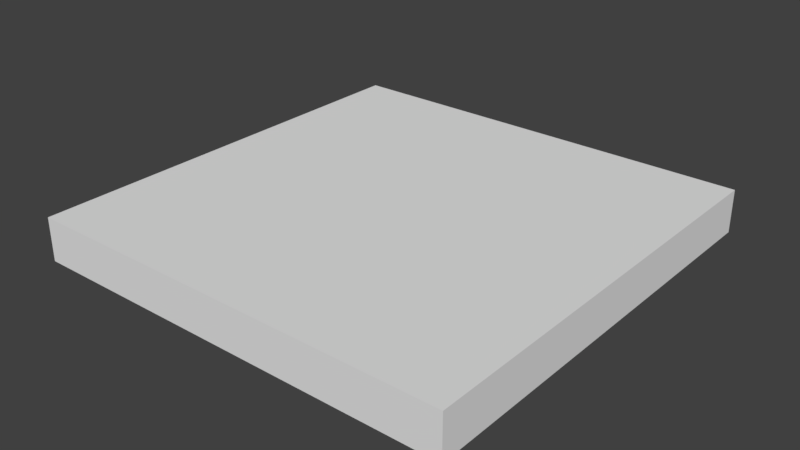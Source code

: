 # Source: light_tile.blend  (saved by Blender 2.78.4; exported with 4.5.12 LTS)
import bpy
from mathutils import Matrix  # noqa: F401  (used for matrix-valued properties, if any)

bpy.ops.wm.read_factory_settings(use_empty=True)
scene = bpy.context.scene
scene.name = 'Scene'

# ---- collections
col_collection_1 = bpy.data.collections.new('Collection 1'); scene.collection.children.link(col_collection_1)

# ---- materials (node trees are filled in below, after node groups)
mat_material_002 = bpy.data.materials.new('Material.002')
mat_material_002.alpha_threshold = 0.0
mat_material_002.use_transparent_shadow = False
mat_material_002.roughness = 0.5
mat_material_002.specular_intensity = 0.09375

# ---- material node trees

# ---- world
world_world = bpy.data.worlds.new('World'); scene.world = world_world
world_world.color = (0.05088, 0.05088, 0.05088)
world_world.use_sun_shadow = False
world_world.sun_shadow_jitter_overblur = 0.0
world_world.cycles.sampling_method = 'MANUAL'

# ---- meshes
me_cube_002 = bpy.data.meshes.new('Cube.002')
me_cube_002.from_pydata([(-1.0, -1.0, -0.1), (-1.0, -1.0, 0.1), (-1.0, 1.0, -0.1), (-1.0, 1.0, 0.1), (1.0, -1.0, -0.1), (1.0, -1.0, 0.1), (1.0, 1.0, -0.1), (1.0, 1.0, 0.1)], [], [(0, 1, 3, 2), (2, 3, 7, 6), (6, 7, 5, 4), (4, 5, 1, 0), (2, 6, 4, 0), (7, 3, 1, 5)])
_uv = me_cube_002.uv_layers.new(name='UVMap')
_uv.uv.foreach_set('vector', [0.003896, -0.09874, 0.003896, 0.001703, -0.996, 0.001701, -0.996, -0.09874, -0.996, -0.09874, -0.996, 0.001701, -1.996, 0.001698, -1.996, -0.09874, 2.004, -0.09874, 2.004, 0.001704, 1.004, 0.001704, 1.004, -0.09874, 1.004, -0.09874, 1.004, 0.001704, 0.003896, 0.001703, 0.003896, -0.09874, 0.003896, -1.099, 1.004, -1.099, 1.004, -0.09874, 0.003896, -0.09874, 1.004, 1.002, 0.003895, 1.002, 0.003896, 0.001703, 1.004, 0.001704])
me_cube_002.materials.append(mat_material_002)
me_cube_002.use_remesh_preserve_volume = False
me_cube_002.use_remesh_preserve_attributes = False
me_cube_002.use_mirror_vertex_groups = False
me_cube_002.update()

# ---- objects
ob_light_tile = bpy.data.objects.new('Light_tile', me_cube_002)

# ---- transforms, parenting, visibility, modifiers, constraints
ob_light_tile.location = (0.0, 0.0, -0.1)
ob_light_tile.lineart.crease_threshold = 0.0

# ---- collection membership
col_collection_1.objects.link(ob_light_tile)

# ---- scene / render settings (as saved in the file)
scene.frame_start = 1; scene.frame_end = 250; scene.frame_set(1)
scene.render.engine = 'BLENDER_EEVEE_NEXT'
scene.render.resolution_percentage = 50
scene.render.dither_intensity = 0.0
scene.cycles.use_denoising = False
scene.cycles.samples = 128
scene.cycles.sampling_pattern = 'TABULATED_SOBOL'
scene.cycles.light_sampling_threshold = 0.0
scene.cycles.use_adaptive_sampling = False
scene.cycles.use_light_tree = False
scene.cycles.blur_glossy = 0.0
scene.cycles.sample_clamp_indirect = 0.0
scene.view_settings.view_transform = 'Standard'
bpy.context.view_layer.update()

# ---- added for rendering (the .blend has no active camera and no usable light): camera, sun
cam_auto = bpy.data.cameras.new('AutoCamera')
cam_auto.lens = 50.0
cam_auto.sensor_width = 36.0
cam_auto.clip_end = 1000.0
ob_auto_camera = bpy.data.objects.new('AutoCamera', cam_auto)
scene.collection.objects.link(ob_auto_camera)
ob_auto_camera.location = (2.62346, -3.14816, 1.99877)
ob_auto_camera.rotation_euler = (1.09748, -7.21219e-08, 0.694738)
scene.camera = ob_auto_camera
light_auto_sun = bpy.data.lights.new('AutoSun', 'SUN')
light_auto_sun.energy = 3.0
light_auto_sun.angle = 0.0523599
ob_auto_sun = bpy.data.objects.new('AutoSun', light_auto_sun)
scene.collection.objects.link(ob_auto_sun)
ob_auto_sun.rotation_euler = (0.872665, 0.174533, 0.523599)
bpy.context.view_layer.update()
